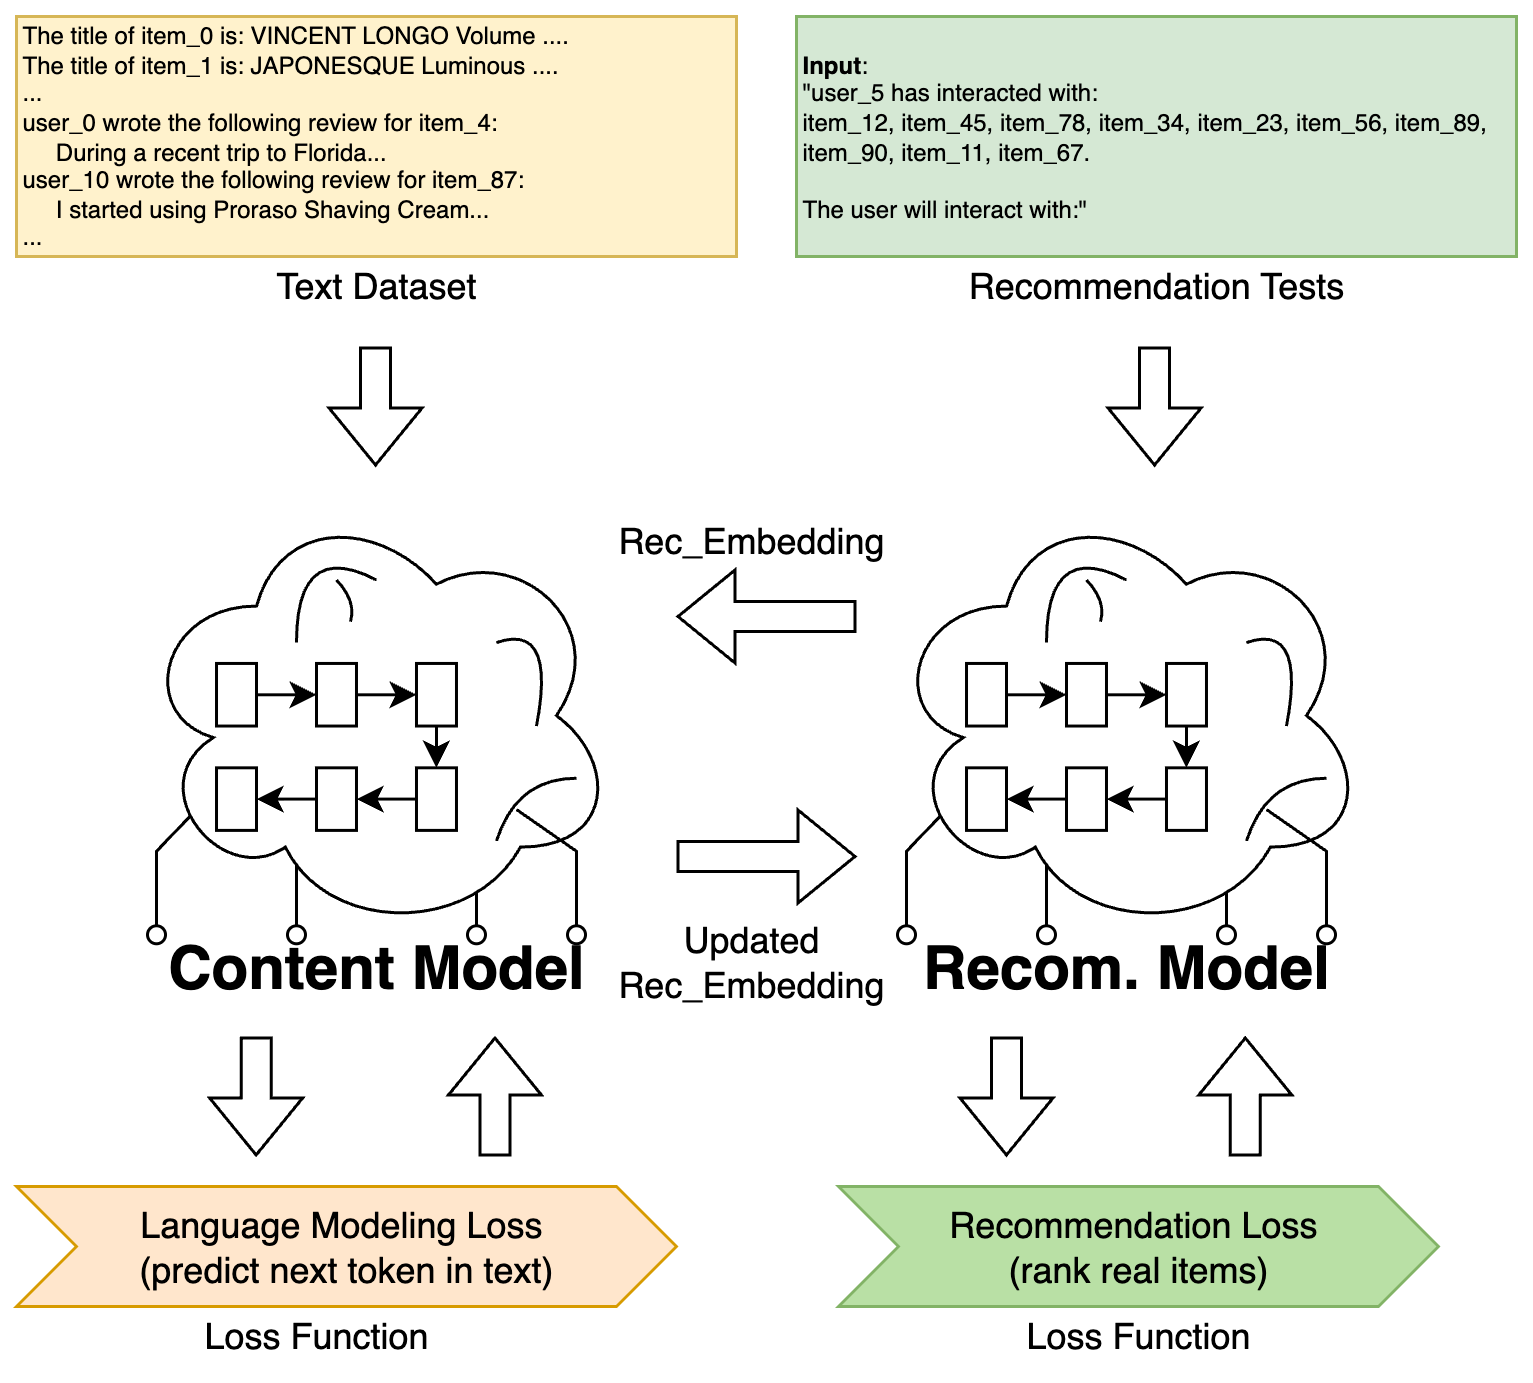

The diagram above was exported from draw.io. Its source (the exported page's mxGraphModel, read from the mxfile embedded in the PNG):
<mxGraphModel dx="744" dy="507" grid="1" gridSize="10" guides="1" tooltips="1" connect="1" arrows="1" fold="1" page="1" pageScale="1" pageWidth="827" pageHeight="1169" math="0" shadow="0">
  <root>
    <mxCell id="0" />
    <mxCell id="1" parent="0" />
    <mxCell id="2" value="" style="group" connectable="0" vertex="1" parent="1">
      <mxGeometry x="430" y="760" width="190" height="160" as="geometry" />
    </mxCell>
    <mxCell id="3" value="" style="endArrow=none;html=1;rounded=0;endFill=0;startArrow=oval;startFill=0;" edge="1" parent="2">
      <mxGeometry width="50" height="50" relative="1" as="geometry">
        <mxPoint x="53.33333333333333" y="146.08695652173913" as="sourcePoint" />
        <mxPoint x="66.66666666666666" y="104.34782608695652" as="targetPoint" />
        <Array as="points">
          <mxPoint x="53.33333333333333" y="118.26086956521738" />
        </Array>
      </mxGeometry>
    </mxCell>
    <mxCell id="4" value="" style="endArrow=none;html=1;rounded=0;endFill=0;startArrow=oval;startFill=0;" edge="1" parent="2">
      <mxGeometry width="50" height="50" relative="1" as="geometry">
        <mxPoint x="6.666666666666666" y="146.08695652173913" as="sourcePoint" />
        <mxPoint x="20" y="104.34782608695652" as="targetPoint" />
        <Array as="points">
          <mxPoint x="6.666666666666666" y="118.26086956521738" />
        </Array>
      </mxGeometry>
    </mxCell>
    <mxCell id="5" value="" style="endArrow=none;html=1;rounded=0;endFill=0;startArrow=oval;startFill=0;" edge="1" parent="2">
      <mxGeometry width="50" height="50" relative="1" as="geometry">
        <mxPoint x="113.33333333333331" y="146.08695652173913" as="sourcePoint" />
        <mxPoint x="93.33333333333333" y="104.34782608695652" as="targetPoint" />
        <Array as="points">
          <mxPoint x="113.33333333333331" y="118.26086956521738" />
        </Array>
      </mxGeometry>
    </mxCell>
    <mxCell id="6" value="" style="ellipse;shape=cloud;whiteSpace=wrap;html=1;" vertex="1" parent="2">
      <mxGeometry width="160" height="146.08695652173913" as="geometry" />
    </mxCell>
    <mxCell id="7" value="" style="rounded=0;whiteSpace=wrap;html=1;" vertex="1" parent="2">
      <mxGeometry x="26.666666666666664" y="55.65217391304348" width="13.333333333333332" height="20.869565217391305" as="geometry" />
    </mxCell>
    <mxCell id="8" value="" style="rounded=0;whiteSpace=wrap;html=1;" vertex="1" parent="2">
      <mxGeometry x="60" y="55.65217391304348" width="13.333333333333332" height="20.869565217391305" as="geometry" />
    </mxCell>
    <mxCell id="9" value="" style="rounded=0;whiteSpace=wrap;html=1;" vertex="1" parent="2">
      <mxGeometry x="93.33333333333333" y="55.65217391304348" width="13.333333333333332" height="20.869565217391305" as="geometry" />
    </mxCell>
    <mxCell id="10" value="" style="rounded=0;whiteSpace=wrap;html=1;" vertex="1" parent="2">
      <mxGeometry x="93.33333333333333" y="90.43478260869564" width="13.333333333333332" height="20.869565217391305" as="geometry" />
    </mxCell>
    <mxCell id="11" value="" style="rounded=0;whiteSpace=wrap;html=1;" vertex="1" parent="2">
      <mxGeometry x="60" y="90.43478260869564" width="13.333333333333332" height="20.869565217391305" as="geometry" />
    </mxCell>
    <mxCell id="12" value="" style="rounded=0;whiteSpace=wrap;html=1;" vertex="1" parent="2">
      <mxGeometry x="26.666666666666664" y="90.43478260869564" width="13.333333333333332" height="20.869565217391305" as="geometry" />
    </mxCell>
    <mxCell id="13" value="" style="endArrow=classic;html=1;rounded=0;exitX=1;exitY=0.5;exitDx=0;exitDy=0;entryX=0;entryY=0.5;entryDx=0;entryDy=0;" edge="1" parent="2" source="7" target="8">
      <mxGeometry width="50" height="50" relative="1" as="geometry">
        <mxPoint x="60" y="97.3913043478261" as="sourcePoint" />
        <mxPoint x="93.33333333333333" y="62.608695652173914" as="targetPoint" />
      </mxGeometry>
    </mxCell>
    <mxCell id="14" value="" style="endArrow=classic;html=1;rounded=0;exitX=1;exitY=0.5;exitDx=0;exitDy=0;entryX=0;entryY=0.5;entryDx=0;entryDy=0;" edge="1" parent="2" source="8" target="9">
      <mxGeometry width="50" height="50" relative="1" as="geometry">
        <mxPoint x="53.33333333333333" y="69.56521739130434" as="sourcePoint" />
        <mxPoint x="66.66666666666666" y="69.56521739130434" as="targetPoint" />
      </mxGeometry>
    </mxCell>
    <mxCell id="15" value="" style="endArrow=classic;html=1;rounded=0;exitX=0.5;exitY=1;exitDx=0;exitDy=0;entryX=0.5;entryY=0;entryDx=0;entryDy=0;" edge="1" parent="2" source="9" target="10">
      <mxGeometry width="50" height="50" relative="1" as="geometry">
        <mxPoint x="73.33333333333333" y="69.56521739130434" as="sourcePoint" />
        <mxPoint x="86.66666666666666" y="69.56521739130434" as="targetPoint" />
      </mxGeometry>
    </mxCell>
    <mxCell id="16" value="" style="endArrow=classic;html=1;rounded=0;exitX=0;exitY=0.5;exitDx=0;exitDy=0;entryX=1;entryY=0.5;entryDx=0;entryDy=0;" edge="1" parent="2" source="10" target="11">
      <mxGeometry width="50" height="50" relative="1" as="geometry">
        <mxPoint x="86.66666666666666" y="83.47826086956522" as="sourcePoint" />
        <mxPoint x="100" y="83.47826086956522" as="targetPoint" />
      </mxGeometry>
    </mxCell>
    <mxCell id="17" value="" style="endArrow=classic;html=1;rounded=0;exitX=0;exitY=0.5;exitDx=0;exitDy=0;entryX=1;entryY=0.5;entryDx=0;entryDy=0;" edge="1" parent="2" source="11" target="12">
      <mxGeometry width="50" height="50" relative="1" as="geometry">
        <mxPoint x="86.66666666666666" y="104.34782608695652" as="sourcePoint" />
        <mxPoint x="100" y="104.34782608695652" as="targetPoint" />
      </mxGeometry>
    </mxCell>
    <mxCell id="18" value="" style="curved=1;endArrow=none;html=1;rounded=0;endFill=0;" edge="1" parent="2">
      <mxGeometry width="50" height="50" relative="1" as="geometry">
        <mxPoint x="53.33333333333333" y="48.69565217391305" as="sourcePoint" />
        <mxPoint x="80" y="27.82608695652174" as="targetPoint" />
        <Array as="points">
          <mxPoint x="53.33333333333333" y="13.91304347826087" />
        </Array>
      </mxGeometry>
    </mxCell>
    <mxCell id="19" value="" style="curved=1;endArrow=none;html=1;rounded=0;endFill=0;" edge="1" parent="2">
      <mxGeometry width="50" height="50" relative="1" as="geometry">
        <mxPoint x="120" y="48.69565217391305" as="sourcePoint" />
        <mxPoint x="133.33333333333331" y="76.52173913043478" as="targetPoint" />
        <Array as="points">
          <mxPoint x="140" y="41.73913043478261" />
        </Array>
      </mxGeometry>
    </mxCell>
    <mxCell id="20" value="" style="curved=1;endArrow=none;html=1;rounded=0;endFill=0;" edge="1" parent="2">
      <mxGeometry width="50" height="50" relative="1" as="geometry">
        <mxPoint x="71.33333333333333" y="41.73913043478261" as="sourcePoint" />
        <mxPoint x="66.66666666666666" y="27.82608695652174" as="targetPoint" />
        <Array as="points">
          <mxPoint x="73.33333333333333" y="34.78260869565217" />
        </Array>
      </mxGeometry>
    </mxCell>
    <mxCell id="21" value="" style="curved=1;endArrow=none;html=1;rounded=0;endFill=0;" edge="1" parent="2">
      <mxGeometry width="50" height="50" relative="1" as="geometry">
        <mxPoint x="120" y="114.78260869565216" as="sourcePoint" />
        <mxPoint x="146.66666666666666" y="93.91304347826087" as="targetPoint" />
        <Array as="points">
          <mxPoint x="126.66666666666666" y="93.91304347826087" />
        </Array>
      </mxGeometry>
    </mxCell>
    <mxCell id="22" value="" style="endArrow=none;html=1;rounded=0;endFill=0;startArrow=oval;startFill=0;" edge="1" parent="2">
      <mxGeometry width="50" height="50" relative="1" as="geometry">
        <mxPoint x="146.66666666666666" y="146.08695652173913" as="sourcePoint" />
        <mxPoint x="126.66666666666666" y="104.34782608695652" as="targetPoint" />
        <Array as="points">
          <mxPoint x="146.66666666666666" y="118.26086956521738" />
        </Array>
      </mxGeometry>
    </mxCell>
    <mxCell id="23" value="Recom. Model" style="text;html=1;align=center;verticalAlign=middle;whiteSpace=wrap;rounded=0;fontStyle=1;fontSize=20;" vertex="1" parent="2">
      <mxGeometry y="146.08695652173913" width="160" height="20.869565217391305" as="geometry" />
    </mxCell>
    <mxCell id="24" value="" style="group" connectable="0" vertex="1" parent="1">
      <mxGeometry x="180" y="760" width="160" height="160" as="geometry" />
    </mxCell>
    <mxCell id="25" value="" style="endArrow=none;html=1;rounded=0;endFill=0;startArrow=oval;startFill=0;" edge="1" parent="24">
      <mxGeometry width="50" height="50" relative="1" as="geometry">
        <mxPoint x="53.33333333333333" y="146.08695652173913" as="sourcePoint" />
        <mxPoint x="66.66666666666666" y="104.34782608695652" as="targetPoint" />
        <Array as="points">
          <mxPoint x="53.33333333333333" y="118.26086956521738" />
        </Array>
      </mxGeometry>
    </mxCell>
    <mxCell id="26" value="" style="endArrow=none;html=1;rounded=0;endFill=0;startArrow=oval;startFill=0;" edge="1" parent="24">
      <mxGeometry width="50" height="50" relative="1" as="geometry">
        <mxPoint x="6.666666666666666" y="146.08695652173913" as="sourcePoint" />
        <mxPoint x="20" y="104.34782608695652" as="targetPoint" />
        <Array as="points">
          <mxPoint x="6.666666666666666" y="118.26086956521738" />
        </Array>
      </mxGeometry>
    </mxCell>
    <mxCell id="27" value="" style="endArrow=none;html=1;rounded=0;endFill=0;startArrow=oval;startFill=0;" edge="1" parent="24">
      <mxGeometry width="50" height="50" relative="1" as="geometry">
        <mxPoint x="113.33333333333331" y="146.08695652173913" as="sourcePoint" />
        <mxPoint x="93.33333333333333" y="104.34782608695652" as="targetPoint" />
        <Array as="points">
          <mxPoint x="113.33333333333331" y="118.26086956521738" />
        </Array>
      </mxGeometry>
    </mxCell>
    <mxCell id="28" value="" style="ellipse;shape=cloud;whiteSpace=wrap;html=1;" vertex="1" parent="24">
      <mxGeometry width="160" height="146.08695652173913" as="geometry" />
    </mxCell>
    <mxCell id="29" value="" style="rounded=0;whiteSpace=wrap;html=1;" vertex="1" parent="24">
      <mxGeometry x="26.666666666666664" y="55.65217391304348" width="13.333333333333332" height="20.869565217391305" as="geometry" />
    </mxCell>
    <mxCell id="30" value="" style="rounded=0;whiteSpace=wrap;html=1;" vertex="1" parent="24">
      <mxGeometry x="60" y="55.65217391304348" width="13.333333333333332" height="20.869565217391305" as="geometry" />
    </mxCell>
    <mxCell id="31" value="" style="rounded=0;whiteSpace=wrap;html=1;" vertex="1" parent="24">
      <mxGeometry x="93.33333333333333" y="55.65217391304348" width="13.333333333333332" height="20.869565217391305" as="geometry" />
    </mxCell>
    <mxCell id="32" value="" style="rounded=0;whiteSpace=wrap;html=1;" vertex="1" parent="24">
      <mxGeometry x="93.33333333333333" y="90.43478260869564" width="13.333333333333332" height="20.869565217391305" as="geometry" />
    </mxCell>
    <mxCell id="33" value="" style="rounded=0;whiteSpace=wrap;html=1;" vertex="1" parent="24">
      <mxGeometry x="60" y="90.43478260869564" width="13.333333333333332" height="20.869565217391305" as="geometry" />
    </mxCell>
    <mxCell id="34" value="" style="rounded=0;whiteSpace=wrap;html=1;" vertex="1" parent="24">
      <mxGeometry x="26.666666666666664" y="90.43478260869564" width="13.333333333333332" height="20.869565217391305" as="geometry" />
    </mxCell>
    <mxCell id="35" value="" style="endArrow=classic;html=1;rounded=0;exitX=1;exitY=0.5;exitDx=0;exitDy=0;entryX=0;entryY=0.5;entryDx=0;entryDy=0;" edge="1" parent="24" source="29" target="30">
      <mxGeometry width="50" height="50" relative="1" as="geometry">
        <mxPoint x="60" y="97.3913043478261" as="sourcePoint" />
        <mxPoint x="93.33333333333333" y="62.608695652173914" as="targetPoint" />
      </mxGeometry>
    </mxCell>
    <mxCell id="36" value="" style="endArrow=classic;html=1;rounded=0;exitX=1;exitY=0.5;exitDx=0;exitDy=0;entryX=0;entryY=0.5;entryDx=0;entryDy=0;" edge="1" parent="24" source="30" target="31">
      <mxGeometry width="50" height="50" relative="1" as="geometry">
        <mxPoint x="53.33333333333333" y="69.56521739130434" as="sourcePoint" />
        <mxPoint x="66.66666666666666" y="69.56521739130434" as="targetPoint" />
      </mxGeometry>
    </mxCell>
    <mxCell id="37" value="" style="endArrow=classic;html=1;rounded=0;exitX=0.5;exitY=1;exitDx=0;exitDy=0;entryX=0.5;entryY=0;entryDx=0;entryDy=0;" edge="1" parent="24" source="31" target="32">
      <mxGeometry width="50" height="50" relative="1" as="geometry">
        <mxPoint x="73.33333333333333" y="69.56521739130434" as="sourcePoint" />
        <mxPoint x="86.66666666666666" y="69.56521739130434" as="targetPoint" />
      </mxGeometry>
    </mxCell>
    <mxCell id="38" value="" style="endArrow=classic;html=1;rounded=0;exitX=0;exitY=0.5;exitDx=0;exitDy=0;entryX=1;entryY=0.5;entryDx=0;entryDy=0;" edge="1" parent="24" source="32" target="33">
      <mxGeometry width="50" height="50" relative="1" as="geometry">
        <mxPoint x="86.66666666666666" y="83.47826086956522" as="sourcePoint" />
        <mxPoint x="100" y="83.47826086956522" as="targetPoint" />
      </mxGeometry>
    </mxCell>
    <mxCell id="39" value="" style="endArrow=classic;html=1;rounded=0;exitX=0;exitY=0.5;exitDx=0;exitDy=0;entryX=1;entryY=0.5;entryDx=0;entryDy=0;" edge="1" parent="24" source="33" target="34">
      <mxGeometry width="50" height="50" relative="1" as="geometry">
        <mxPoint x="86.66666666666666" y="104.34782608695652" as="sourcePoint" />
        <mxPoint x="100" y="104.34782608695652" as="targetPoint" />
      </mxGeometry>
    </mxCell>
    <mxCell id="40" value="" style="curved=1;endArrow=none;html=1;rounded=0;endFill=0;" edge="1" parent="24">
      <mxGeometry width="50" height="50" relative="1" as="geometry">
        <mxPoint x="53.33333333333333" y="48.69565217391305" as="sourcePoint" />
        <mxPoint x="80" y="27.82608695652174" as="targetPoint" />
        <Array as="points">
          <mxPoint x="53.33333333333333" y="13.91304347826087" />
        </Array>
      </mxGeometry>
    </mxCell>
    <mxCell id="41" value="" style="curved=1;endArrow=none;html=1;rounded=0;endFill=0;" edge="1" parent="24">
      <mxGeometry width="50" height="50" relative="1" as="geometry">
        <mxPoint x="120" y="48.69565217391305" as="sourcePoint" />
        <mxPoint x="133.33333333333331" y="76.52173913043478" as="targetPoint" />
        <Array as="points">
          <mxPoint x="140" y="41.73913043478261" />
        </Array>
      </mxGeometry>
    </mxCell>
    <mxCell id="42" value="" style="curved=1;endArrow=none;html=1;rounded=0;endFill=0;" edge="1" parent="24">
      <mxGeometry width="50" height="50" relative="1" as="geometry">
        <mxPoint x="71.33333333333333" y="41.73913043478261" as="sourcePoint" />
        <mxPoint x="66.66666666666666" y="27.82608695652174" as="targetPoint" />
        <Array as="points">
          <mxPoint x="73.33333333333333" y="34.78260869565217" />
        </Array>
      </mxGeometry>
    </mxCell>
    <mxCell id="43" value="" style="curved=1;endArrow=none;html=1;rounded=0;endFill=0;" edge="1" parent="24">
      <mxGeometry width="50" height="50" relative="1" as="geometry">
        <mxPoint x="120" y="114.78260869565216" as="sourcePoint" />
        <mxPoint x="146.66666666666666" y="93.91304347826087" as="targetPoint" />
        <Array as="points">
          <mxPoint x="126.66666666666666" y="93.91304347826087" />
        </Array>
      </mxGeometry>
    </mxCell>
    <mxCell id="44" value="" style="endArrow=none;html=1;rounded=0;endFill=0;startArrow=oval;startFill=0;" edge="1" parent="24">
      <mxGeometry width="50" height="50" relative="1" as="geometry">
        <mxPoint x="146.66666666666666" y="146.08695652173913" as="sourcePoint" />
        <mxPoint x="126.66666666666666" y="104.34782608695652" as="targetPoint" />
        <Array as="points">
          <mxPoint x="146.66666666666666" y="118.26086956521738" />
        </Array>
      </mxGeometry>
    </mxCell>
    <mxCell id="45" value="Content Model" style="text;html=1;align=center;verticalAlign=middle;whiteSpace=wrap;rounded=0;fontStyle=1;fontSize=20;" vertex="1" parent="24">
      <mxGeometry y="146.08695652173913" width="160" height="20.869565217391305" as="geometry" />
    </mxCell>
    <mxCell id="46" value="&lt;b&gt;Input&lt;/b&gt;:&amp;nbsp;&lt;div&gt;&quot;&lt;span style=&quot;background-color: transparent;&quot;&gt;user_5 has interacted with:&amp;nbsp;&lt;/span&gt;&lt;/div&gt;&lt;div&gt;&lt;span style=&quot;background-color: transparent;&quot;&gt;item_12, item_45, item_78, item_34, item_23, item_56, item_89, item_90, item_11, item_67.&amp;nbsp;&lt;/span&gt;&lt;/div&gt;&lt;div&gt;&lt;span style=&quot;background-color: transparent;&quot;&gt;&lt;br&gt;&lt;/span&gt;&lt;/div&gt;&lt;div&gt;&lt;span style=&quot;background-color: transparent;&quot;&gt;The user will interact with:&lt;/span&gt;&quot;&lt;/div&gt;" style="rounded=0;whiteSpace=wrap;html=1;align=left;fillColor=#d5e8d4;strokeColor=#82b366;fontSize=8;" vertex="1" parent="1">
      <mxGeometry x="400" y="600" width="240" height="80" as="geometry" />
    </mxCell>
    <mxCell id="47" value="Recommendation Tests" style="text;html=1;align=center;verticalAlign=middle;whiteSpace=wrap;rounded=0;" vertex="1" parent="1">
      <mxGeometry x="400" y="680" width="240" height="20" as="geometry" />
    </mxCell>
    <mxCell id="48" value="" style="shape=flexArrow;endArrow=classic;html=1;rounded=0;" edge="1" parent="1">
      <mxGeometry width="50" height="50" relative="1" as="geometry">
        <mxPoint x="259.68" y="710" as="sourcePoint" />
        <mxPoint x="259.68" y="750" as="targetPoint" />
      </mxGeometry>
    </mxCell>
    <mxCell id="49" value="" style="shape=flexArrow;endArrow=classic;html=1;rounded=0;" edge="1" parent="1">
      <mxGeometry width="50" height="50" relative="1" as="geometry">
        <mxPoint x="519.35" y="710" as="sourcePoint" />
        <mxPoint x="519.35" y="750" as="targetPoint" />
      </mxGeometry>
    </mxCell>
    <mxCell id="50" value="Recommendation Loss&amp;nbsp;&lt;div&gt;(rank real items)&lt;/div&gt;" style="shape=step;perimeter=stepPerimeter;whiteSpace=wrap;html=1;fixedSize=1;fillColor=#B9E0A5;strokeColor=#82b366;" vertex="1" parent="1">
      <mxGeometry x="414" y="990" width="200" height="40" as="geometry" />
    </mxCell>
    <mxCell id="51" value="Loss Function" style="text;html=1;align=center;verticalAlign=middle;whiteSpace=wrap;rounded=0;" vertex="1" parent="1">
      <mxGeometry x="414" y="1030" width="200" height="20" as="geometry" />
    </mxCell>
    <mxCell id="52" value="" style="shape=flexArrow;endArrow=classic;html=1;rounded=0;" edge="1" parent="1">
      <mxGeometry width="50" height="50" relative="1" as="geometry">
        <mxPoint x="470" y="940" as="sourcePoint" />
        <mxPoint x="470" y="980" as="targetPoint" />
      </mxGeometry>
    </mxCell>
    <mxCell id="53" value="" style="shape=flexArrow;endArrow=classic;html=1;rounded=0;" edge="1" parent="1">
      <mxGeometry width="50" height="50" relative="1" as="geometry">
        <mxPoint x="549.6" y="980" as="sourcePoint" />
        <mxPoint x="549.6" y="940" as="targetPoint" />
      </mxGeometry>
    </mxCell>
    <mxCell id="54" value="&lt;div&gt;&lt;span style=&quot;background-color: transparent;&quot;&gt;&lt;font&gt;&lt;div&gt;The title of item_0 is: VINCENT LONGO Volume ....&lt;/div&gt;&lt;div&gt;The title of item_1 is: JAPONESQUE Luminous ....&lt;/div&gt;&lt;div&gt;...&lt;/div&gt;&lt;/font&gt;&lt;/span&gt;&lt;/div&gt;&lt;div&gt;&lt;span style=&quot;background-color: transparent;&quot;&gt;&lt;div&gt;&lt;font&gt;user_0 wrote the following review for item_4:&amp;nbsp;&lt;/font&gt;&lt;/div&gt;&lt;div&gt;&lt;font&gt;&amp;nbsp; &amp;nbsp; &amp;nbsp;During a recent trip to Florida...&lt;/font&gt;&lt;/div&gt;&lt;div&gt;&lt;div&gt;&lt;font&gt;user_10 wrote the following review for item_87:&amp;nbsp;&lt;/font&gt;&lt;/div&gt;&lt;div&gt;&lt;font&gt;&amp;nbsp; &amp;nbsp; &amp;nbsp;I started using Proraso Shaving Cream...&lt;/font&gt;&lt;/div&gt;&lt;div&gt;&lt;font&gt;...&lt;/font&gt;&lt;/div&gt;&lt;/div&gt;&lt;/span&gt;&lt;/div&gt;" style="rounded=0;whiteSpace=wrap;html=1;align=left;fontSize=8;fillColor=#fff2cc;strokeColor=#d6b656;" vertex="1" parent="1">
      <mxGeometry x="140" y="600" width="240" height="80" as="geometry" />
    </mxCell>
    <mxCell id="55" value="Text Dataset" style="text;html=1;align=center;verticalAlign=middle;whiteSpace=wrap;rounded=0;" vertex="1" parent="1">
      <mxGeometry x="140" y="680" width="240" height="20" as="geometry" />
    </mxCell>
    <mxCell id="56" value="Loss Function" style="text;html=1;align=center;verticalAlign=middle;whiteSpace=wrap;rounded=0;" vertex="1" parent="1">
      <mxGeometry x="140" y="1030" width="200" height="20" as="geometry" />
    </mxCell>
    <mxCell id="57" value="Language Modeling Loss&amp;nbsp;&lt;div&gt;(predict next token in text)&lt;/div&gt;" style="shape=step;perimeter=stepPerimeter;whiteSpace=wrap;html=1;fixedSize=1;fillColor=#ffe6cc;strokeColor=#d79b00;" vertex="1" parent="1">
      <mxGeometry x="140" y="990" width="220" height="40" as="geometry" />
    </mxCell>
    <mxCell id="58" value="" style="shape=flexArrow;endArrow=classic;html=1;rounded=0;" edge="1" parent="1">
      <mxGeometry width="50" height="50" relative="1" as="geometry">
        <mxPoint x="219.88" y="940" as="sourcePoint" />
        <mxPoint x="219.88" y="980" as="targetPoint" />
      </mxGeometry>
    </mxCell>
    <mxCell id="59" value="" style="shape=flexArrow;endArrow=classic;html=1;rounded=0;" edge="1" parent="1">
      <mxGeometry width="50" height="50" relative="1" as="geometry">
        <mxPoint x="299.48" y="980" as="sourcePoint" />
        <mxPoint x="299.48" y="940" as="targetPoint" />
      </mxGeometry>
    </mxCell>
    <mxCell id="60" value="" style="shape=flexArrow;endArrow=classic;html=1;rounded=0;" edge="1" parent="1">
      <mxGeometry width="50" height="50" relative="1" as="geometry">
        <mxPoint x="420" y="800" as="sourcePoint" />
        <mxPoint x="360" y="800" as="targetPoint" />
      </mxGeometry>
    </mxCell>
    <mxCell id="61" value="" style="shape=flexArrow;endArrow=classic;html=1;rounded=0;" edge="1" parent="1">
      <mxGeometry width="50" height="50" relative="1" as="geometry">
        <mxPoint x="360" y="880" as="sourcePoint" />
        <mxPoint x="420" y="880" as="targetPoint" />
      </mxGeometry>
    </mxCell>
    <mxCell id="62" value="Rec_Embedding" style="text;html=1;align=center;verticalAlign=middle;whiteSpace=wrap;rounded=0;" vertex="1" parent="1">
      <mxGeometry x="330" y="760" width="110" height="30" as="geometry" />
    </mxCell>
    <mxCell id="63" value="&lt;div&gt;Updated&lt;/div&gt;Rec_Embedding" style="text;html=1;align=center;verticalAlign=middle;whiteSpace=wrap;rounded=0;" vertex="1" parent="1">
      <mxGeometry x="330" y="900" width="110" height="30" as="geometry" />
    </mxCell>
  </root>
</mxGraphModel>